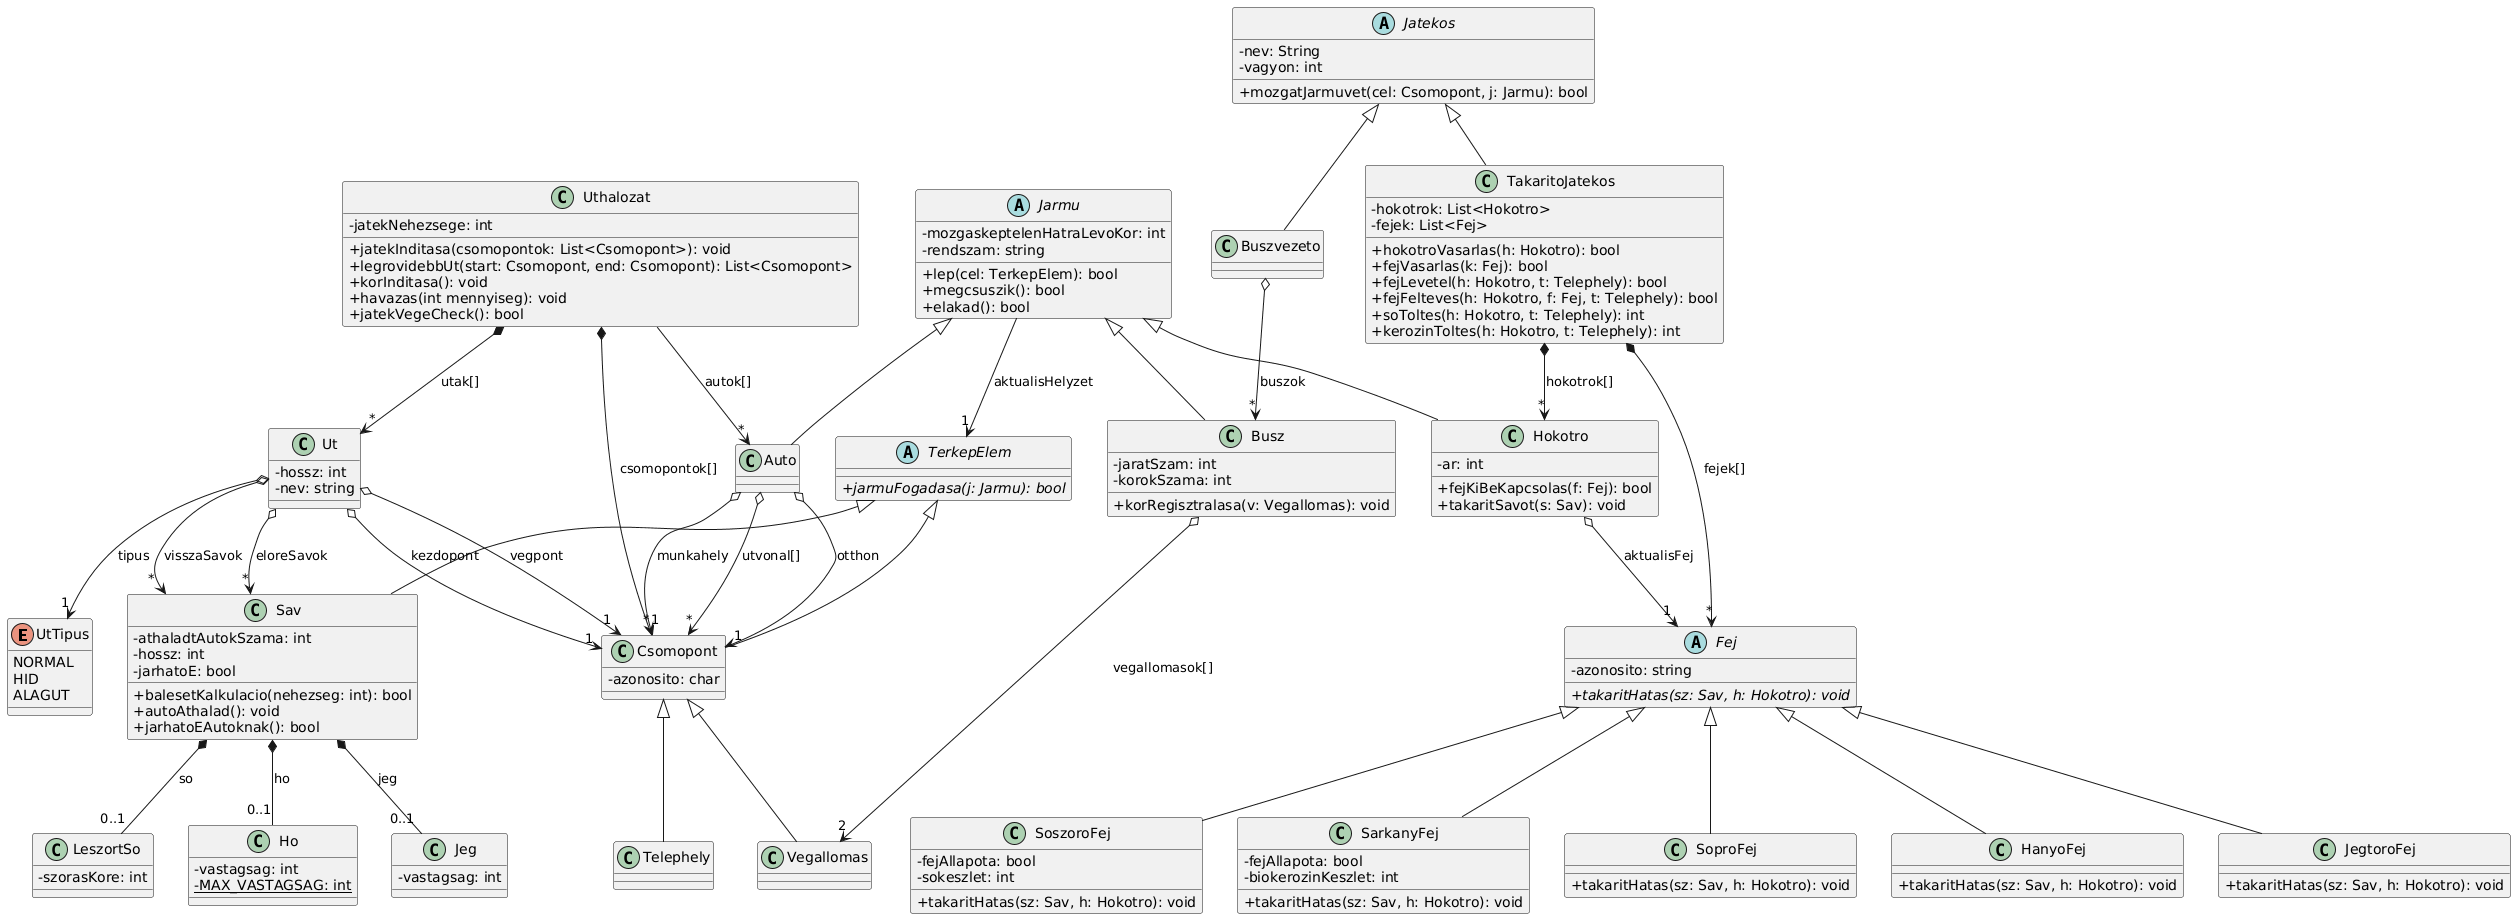

The diagram above was rendered by PlantUML. Its source (embedded in the PNG):
@startuml
skinparam classAttributeIconSize 0

enum UtTipus {
  NORMAL
  HID
  ALAGUT
}

class Uthalozat {
  -jatekNehezsege: int
  +jatekInditasa(csomopontok: List<Csomopont>): void
  +legrovidebbUt(start: Csomopont, end: Csomopont): List<Csomopont>
  +korInditasa(): void
  +havazas(int mennyiseg): void
  +jatekVegeCheck(): bool
}

abstract class TerkepElem {
  {abstract} +jarmuFogadasa(j: Jarmu): bool
}

class Csomopont {
  -azonosito: char
}

class Vegallomas {
}

class Telephely {
}

class Ut {
  -hossz: int
  -nev: string
}

class Sav {
  -athaladtAutokSzama: int
  -hossz: int
  -jarhatoE: bool
  +balesetKalkulacio(nehezseg: int): bool
  +autoAthalad(): void
  +jarhatoEAutoknak(): bool
}

class Ho {
  -vastagsag: int
  {static}-MAX_VASTAGSAG: int
}

class Jeg {
  -vastagsag: int
}

class LeszortSo {
  -szorasKore: int
}

abstract class Jarmu {
  -mozgaskeptelenHatraLevoKor: int
  -rendszam: string
  +lep(cel: TerkepElem): bool
  +megcsuszik(): bool
  +elakad(): bool
}

class Auto {
}

class Busz {
  -jaratSzam: int
  -korokSzama: int
  +korRegisztralasa(v: Vegallomas): void
}

class Hokotro {
  -ar: int
  +fejKiBeKapcsolas(f: Fej): bool
  +takaritSavot(s: Sav): void
}

abstract class Fej {
  -azonosito: string
  {abstract}+takaritHatas(sz: Sav, h: Hokotro): void
}

class SoproFej {
  +takaritHatas(sz: Sav, h: Hokotro): void
}

class HanyoFej {
  +takaritHatas(sz: Sav, h: Hokotro): void
}

class JegtoroFej {
  +takaritHatas(sz: Sav, h: Hokotro): void
}

class SoszoroFej {
  -fejAllapota: bool
  -sokeszlet: int
  +takaritHatas(sz: Sav, h: Hokotro): void
}

class SarkanyFej {
  -fejAllapota: bool
  -biokerozinKeszlet: int
  +takaritHatas(sz: Sav, h: Hokotro): void
}

abstract class Jatekos {
  -nev: String
  -vagyon: int
  +mozgatJarmuvet(cel: Csomopont, j: Jarmu): bool
}

class TakaritoJatekos {
  -hokotrok: List<Hokotro>
  -fejek: List<Fej>
  +hokotroVasarlas(h: Hokotro): bool
  +fejVasarlas(k: Fej): bool
  +fejLevetel(h: Hokotro, t: Telephely): bool
  +fejFelteves(h: Hokotro, f: Fej, t: Telephely): bool
  +soToltes(h: Hokotro, t: Telephely): int
  +kerozinToltes(h: Hokotro, t: Telephely): int
}

class Buszvezeto {
}

' Öröklődések (Inheritance)
TerkepElem <|-- Csomopont
TerkepElem <|-- Sav
Jarmu <|-- Auto
Jarmu <|-- Busz
Jarmu <|-- Hokotro
Csomopont <|-- Vegallomas
Csomopont <|-- Telephely
Fej <|-- SoproFej
Fej <|-- HanyoFej
Fej <|-- JegtoroFej
Fej <|-- SoszoroFej
Fej <|-- SarkanyFej
Jatekos <|-- TakaritoJatekos
Jatekos <|-- Buszvezeto

' Kapcsolatok (Kompozíciók, aggregációk és asszociációk)
Uthalozat *--> "*" Csomopont: csomopontok[]
Uthalozat *--> "*" Ut: utak[]
Uthalozat --> "*" Auto: autok[]

Ut o--> "1" Csomopont: kezdopont
Ut o--> "1" Csomopont: vegpont
Ut o--> "*" Sav: eloreSavok
Ut o--> "*" Sav: visszaSavok
Ut o--> "1" UtTipus: tipus

Sav *-- "0..1" Ho: ho
Sav *-- "0..1" Jeg: jeg
Sav *-- "0..1" LeszortSo: so

Auto o--> "1" Csomopont: otthon
Auto o--> "1" Csomopont: munkahely
Auto o--> "*" Csomopont: utvonal[]

Buszvezeto o--> "*" Busz: buszok
Busz o--> "2" Vegallomas: vegallomasok[]

Hokotro o--> "1" Fej: aktualisFej
TakaritoJatekos *--> "*" Hokotro: hokotrok[]
TakaritoJatekos *--> "*" Fej: fejek[]

' Új kapcsolat a TerkepElemhez
Jarmu --> "1" TerkepElem: aktualisHelyzet
@enduml